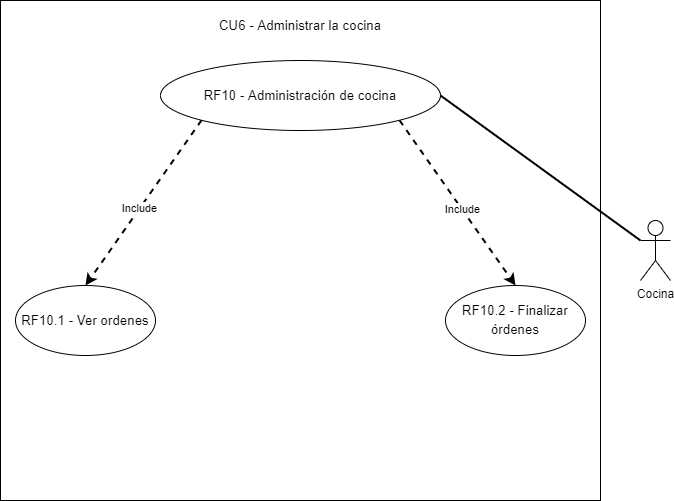

The diagram above was exported from draw.io. Its source (the exported page's mxGraphModel, read from the mxfile embedded in the PNG):
<mxGraphModel dx="1422" dy="794" grid="1" gridSize="10" guides="1" tooltips="1" connect="1" arrows="1" fold="1" page="1" pageScale="1" pageWidth="850" pageHeight="1100" math="0" shadow="0">
  <root>
    <mxCell id="RPjAVy_YTkp6rJN_OYSA-0" />
    <mxCell id="RPjAVy_YTkp6rJN_OYSA-1" parent="RPjAVy_YTkp6rJN_OYSA-0" />
    <mxCell id="RPjAVy_YTkp6rJN_OYSA-2" value="Cocina" style="shape=umlActor;verticalLabelPosition=bottom;verticalAlign=top;html=1;outlineConnect=0;" parent="RPjAVy_YTkp6rJN_OYSA-1" vertex="1">
      <mxGeometry x="760" y="460" width="30" height="60" as="geometry" />
    </mxCell>
    <mxCell id="RPjAVy_YTkp6rJN_OYSA-3" value="" style="rounded=0;whiteSpace=wrap;html=1;" parent="RPjAVy_YTkp6rJN_OYSA-1" vertex="1">
      <mxGeometry x="120" y="240" width="600" height="500" as="geometry" />
    </mxCell>
    <mxCell id="RPjAVy_YTkp6rJN_OYSA-4" style="edgeStyle=none;rounded=0;orthogonalLoop=1;jettySize=auto;html=1;exitX=1;exitY=1;exitDx=0;exitDy=0;entryX=0.5;entryY=0;entryDx=0;entryDy=0;endArrow=classic;endFill=1;strokeWidth=2;dashed=1;" parent="RPjAVy_YTkp6rJN_OYSA-1" source="RPjAVy_YTkp6rJN_OYSA-8" target="RPjAVy_YTkp6rJN_OYSA-12" edge="1">
      <mxGeometry relative="1" as="geometry" />
    </mxCell>
    <mxCell id="RPjAVy_YTkp6rJN_OYSA-5" value="Include" style="edgeLabel;html=1;align=center;verticalAlign=middle;resizable=0;points=[];" parent="RPjAVy_YTkp6rJN_OYSA-4" vertex="1" connectable="0">
      <mxGeometry x="0.0683" relative="1" as="geometry">
        <mxPoint as="offset" />
      </mxGeometry>
    </mxCell>
    <mxCell id="RPjAVy_YTkp6rJN_OYSA-6" style="edgeStyle=none;rounded=0;orthogonalLoop=1;jettySize=auto;html=1;exitX=0;exitY=1;exitDx=0;exitDy=0;entryX=0.5;entryY=0;entryDx=0;entryDy=0;dashed=1;endArrow=classic;endFill=1;strokeWidth=2;startArrow=none;startFill=0;" parent="RPjAVy_YTkp6rJN_OYSA-1" source="RPjAVy_YTkp6rJN_OYSA-8" target="RPjAVy_YTkp6rJN_OYSA-10" edge="1">
      <mxGeometry relative="1" as="geometry" />
    </mxCell>
    <mxCell id="RPjAVy_YTkp6rJN_OYSA-7" value="Include" style="edgeLabel;html=1;align=center;verticalAlign=middle;resizable=0;points=[];" parent="RPjAVy_YTkp6rJN_OYSA-6" vertex="1" connectable="0">
      <mxGeometry x="0.0693" y="-1" relative="1" as="geometry">
        <mxPoint as="offset" />
      </mxGeometry>
    </mxCell>
    <mxCell id="RPjAVy_YTkp6rJN_OYSA-8" value="&lt;span id=&quot;docs-internal-guid-55ebe8a9-7fff-1e49-a8e1-67b25db669bb&quot;&gt;&lt;span style=&quot;font-size: 10pt ; font-family: &amp;quot;arial&amp;quot; ; background-color: transparent ; vertical-align: baseline&quot;&gt;RF10 - Administración de cocina&lt;/span&gt;&lt;/span&gt;" style="ellipse;whiteSpace=wrap;html=1;" parent="RPjAVy_YTkp6rJN_OYSA-1" vertex="1">
      <mxGeometry x="280" y="300" width="280" height="70" as="geometry" />
    </mxCell>
    <mxCell id="RPjAVy_YTkp6rJN_OYSA-9" value="&lt;span id=&quot;docs-internal-guid-55ebe8a9-7fff-1e49-a8e1-67b25db669bb&quot;&gt;&lt;span style=&quot;font-size: 10pt ; font-family: &amp;quot;arial&amp;quot; ; background-color: transparent ; vertical-align: baseline&quot;&gt;CU6 - Administrar la cocina&lt;/span&gt;&lt;/span&gt;" style="text;html=1;strokeColor=none;fillColor=none;align=center;verticalAlign=middle;whiteSpace=wrap;rounded=0;" parent="RPjAVy_YTkp6rJN_OYSA-1" vertex="1">
      <mxGeometry x="240" y="250" width="360" height="30" as="geometry" />
    </mxCell>
    <mxCell id="RPjAVy_YTkp6rJN_OYSA-10" value="&lt;span id=&quot;docs-internal-guid-5c78ef13-7fff-794c-fbe9-cd42272028ac&quot;&gt;&lt;span style=&quot;font-size: 10pt ; font-family: &amp;#34;arial&amp;#34; ; background-color: transparent ; vertical-align: baseline&quot;&gt;RF10.1 - Ver ordenes&lt;/span&gt;&lt;/span&gt;" style="ellipse;whiteSpace=wrap;html=1;" parent="RPjAVy_YTkp6rJN_OYSA-1" vertex="1">
      <mxGeometry x="135" y="525" width="140" height="70" as="geometry" />
    </mxCell>
    <mxCell id="RPjAVy_YTkp6rJN_OYSA-11" style="edgeStyle=none;rounded=0;orthogonalLoop=1;jettySize=auto;html=1;exitX=1;exitY=0.5;exitDx=0;exitDy=0;entryX=0;entryY=0.3333333333333333;entryDx=0;entryDy=0;entryPerimeter=0;endArrow=none;endFill=0;strokeWidth=2;" parent="RPjAVy_YTkp6rJN_OYSA-1" source="RPjAVy_YTkp6rJN_OYSA-8" target="RPjAVy_YTkp6rJN_OYSA-2" edge="1">
      <mxGeometry relative="1" as="geometry" />
    </mxCell>
    <mxCell id="RPjAVy_YTkp6rJN_OYSA-12" value="&lt;span id=&quot;docs-internal-guid-f6c3a89b-7fff-8612-6213-24492fa6e7c2&quot; style=&quot;line-height: 1.2&quot;&gt;&lt;p dir=&quot;ltr&quot; style=&quot;line-height: 1.38 ; margin-top: 0pt ; margin-bottom: 0pt&quot;&gt;&lt;span id=&quot;docs-internal-guid-a1c35057-7fff-a138-6e61-1bf81670831a&quot;&gt;&lt;span style=&quot;font-size: 10pt ; font-family: &amp;#34;arial&amp;#34; ; background-color: transparent ; vertical-align: baseline&quot;&gt;RF10.2 - Finalizar órdenes&lt;/span&gt;&lt;/span&gt;&lt;br&gt;&lt;/p&gt;&lt;/span&gt;" style="ellipse;whiteSpace=wrap;html=1;" parent="RPjAVy_YTkp6rJN_OYSA-1" vertex="1">
      <mxGeometry x="565" y="525" width="140" height="70" as="geometry" />
    </mxCell>
  </root>
</mxGraphModel>